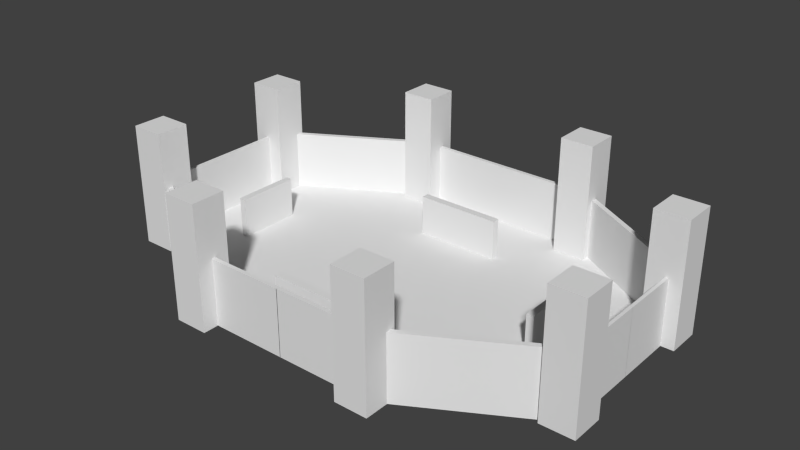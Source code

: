 # Source: arena1.blend  (saved by Blender 2.70.0; exported with 4.5.12 LTS)
import bpy
from mathutils import Matrix  # noqa: F401  (used for matrix-valued properties, if any)

bpy.ops.wm.read_factory_settings(use_empty=True)
scene = bpy.context.scene
scene.name = 'Scene'

# ---- collections
col_collection_1 = bpy.data.collections.new('Collection 1'); scene.collection.children.link(col_collection_1)

# ---- world
world_world = bpy.data.worlds.new('World'); scene.world = world_world
world_world.color = (0.05088, 0.05088, 0.05088)
world_world.use_sun_shadow = False
world_world.sun_shadow_jitter_overblur = 0.0
world_world.cycles.sampling_method = 'MANUAL'
world_world.cycles.sample_map_resolution = 256

# ---- meshes
me_cube = bpy.data.meshes.new('Cube')
me_cube.from_pydata([(0.0, 0.0, -1.0), (4.464, 7.3, -1.0), (10.95, 3.571, -1.0), (10.95, 0.0, -1.0), (0.0, 0.0, -0.7318), (4.464, 7.3, -0.7318), (10.95, 3.571, -0.7318), (10.95, 0.0, -0.7318), (0.0, 7.3, -1.005), (0.0, 7.3, -0.7363), (4.613, 7.486, -1.0), (11.1, 3.757, -1.0), (11.1, -0.004235, -1.0), (4.613, 7.486, -0.7318), (11.1, 3.757, -0.7318), (11.1, -0.004235, -0.7318), (-0.01217, 7.486, -1.005), (-0.01217, 7.486, -0.7363), (4.463, 7.301, 2.118), (10.95, 3.571, 2.118), (10.95, 0.0003481, 2.118), (-0.0009446, 7.3, 2.114), (4.612, 7.486, 2.118), (11.1, 3.757, 2.118), (11.1, -0.003887, 2.118), (-0.01312, 7.486, 2.114)], [(4, 6), (0, 2)], [(4, 5, 1, 0), (8, 9, 17, 16), (13, 17, 25, 22), (7, 4, 0, 3), (0, 1, 2, 3), (7, 6, 5, 4), (1, 8, 16, 10), (5, 9, 4), (8, 1, 0), (8, 0, 4, 9), (13, 14, 11, 10), (14, 15, 12, 11), (13, 10, 16, 17), (3, 2, 11, 12), (7, 3, 12, 15), (17, 9, 21, 25), (2, 1, 10, 11), (7, 15, 24, 20), (21, 18, 22, 25), (19, 20, 24, 23), (18, 19, 23, 22), (15, 14, 23, 24), (14, 13, 22, 23), (9, 5, 18, 21), (6, 7, 20, 19), (5, 6, 19, 18)])
me_cube.use_remesh_preserve_volume = False
me_cube.use_remesh_preserve_attributes = False
me_cube.use_mirror_vertex_groups = False
me_cube.update()
me_cube_016 = bpy.data.meshes.new('Cube.016')
me_cube_016.from_pydata([(-1.0, -1.0, -1.0), (-1.0, 1.0, -1.0), (1.0, 1.0, -1.0), (1.0, -1.0, -1.0), (-1.0, -1.0, 1.0), (-1.0, 1.0, 1.0), (1.0, 1.0, 1.0), (1.0, -1.0, 1.0)], [], [(4, 5, 1, 0), (5, 6, 2, 1), (6, 7, 3, 2), (7, 4, 0, 3), (0, 1, 2, 3), (7, 6, 5, 4)])
me_cube_016.use_remesh_preserve_volume = False
me_cube_016.use_remesh_preserve_attributes = False
me_cube_016.use_mirror_vertex_groups = False
me_cube_016.update()
me_cube_015 = bpy.data.meshes.new('Cube.015')
me_cube_015.from_pydata([(-1.0, -1.0, -1.0), (-1.0, 1.0, -1.0), (1.0, 1.0, -1.0), (1.0, -1.0, -1.0), (-1.0, -1.0, 1.0), (-1.0, 1.0, 1.0), (1.0, 1.0, 1.0), (1.0, -1.0, 1.0)], [], [(4, 5, 1, 0), (5, 6, 2, 1), (6, 7, 3, 2), (7, 4, 0, 3), (0, 1, 2, 3), (7, 6, 5, 4)])
me_cube_015.use_remesh_preserve_volume = False
me_cube_015.use_remesh_preserve_attributes = False
me_cube_015.use_mirror_vertex_groups = False
me_cube_015.update()
me_cube_013 = bpy.data.meshes.new('Cube.013')
me_cube_013.from_pydata([(-1.0, -1.0, -1.0), (-1.0, 1.0, -1.0), (1.0, 1.0, -1.0), (1.0, -1.0, -1.0), (-1.0, -1.0, 1.0), (-1.0, 1.0, 1.0), (1.0, 1.0, 1.0), (1.0, -1.0, 1.0)], [], [(4, 5, 1, 0), (5, 6, 2, 1), (6, 7, 3, 2), (7, 4, 0, 3), (0, 1, 2, 3), (7, 6, 5, 4)])
me_cube_013.use_remesh_preserve_volume = False
me_cube_013.use_remesh_preserve_attributes = False
me_cube_013.use_mirror_vertex_groups = False
me_cube_013.update()
me_cube_012 = bpy.data.meshes.new('Cube.012')
me_cube_012.from_pydata([(-1.0, -1.0, -1.0), (-1.0, 1.0, -1.0), (1.0, 1.0, -1.0), (1.0, -1.0, -1.0), (-1.0, -1.0, 1.0), (-1.0, 1.0, 1.0), (1.0, 1.0, 1.0), (1.0, -1.0, 1.0)], [], [(4, 5, 1, 0), (5, 6, 2, 1), (6, 7, 3, 2), (7, 4, 0, 3), (0, 1, 2, 3), (7, 6, 5, 4)])
me_cube_012.use_remesh_preserve_volume = False
me_cube_012.use_remesh_preserve_attributes = False
me_cube_012.use_mirror_vertex_groups = False
me_cube_012.update()
me_cube_010 = bpy.data.meshes.new('Cube.010')
me_cube_010.from_pydata([(-1.0, -1.0, -1.0), (-1.0, 1.0, -1.0), (1.0, 1.0, -1.0), (1.0, -1.0, -1.0), (-1.0, -1.0, 15.36), (-1.0, 1.0, 15.36), (1.0, 1.0, 15.36), (1.0, -1.0, 15.36)], [], [(4, 5, 1, 0), (5, 6, 2, 1), (6, 7, 3, 2), (7, 4, 0, 3), (0, 1, 2, 3), (7, 6, 5, 4)])
me_cube_010.use_remesh_preserve_volume = False
me_cube_010.use_remesh_preserve_attributes = False
me_cube_010.use_mirror_vertex_groups = False
me_cube_010.update()
me_cube_009 = bpy.data.meshes.new('Cube.009')
me_cube_009.from_pydata([(-1.0, -1.0, -1.0), (-1.0, 1.0, -1.0), (1.0, 1.0, -1.0), (1.0, -1.0, -1.0), (-1.0, -1.0, 15.36), (-1.0, 1.0, 15.36), (1.0, 1.0, 15.36), (1.0, -1.0, 15.36)], [], [(4, 5, 1, 0), (5, 6, 2, 1), (6, 7, 3, 2), (7, 4, 0, 3), (0, 1, 2, 3), (7, 6, 5, 4)])
me_cube_009.use_remesh_preserve_volume = False
me_cube_009.use_remesh_preserve_attributes = False
me_cube_009.use_mirror_vertex_groups = False
me_cube_009.update()
me_cube_008 = bpy.data.meshes.new('Cube.008')
me_cube_008.from_pydata([(-1.0, -1.0, -1.0), (-1.0, 1.0, -1.0), (1.0, 1.0, -1.0), (1.0, -1.0, -1.0), (-1.0, -1.0, 15.36), (-1.0, 1.0, 15.36), (1.0, 1.0, 15.36), (1.0, -1.0, 15.36)], [], [(4, 5, 1, 0), (5, 6, 2, 1), (6, 7, 3, 2), (7, 4, 0, 3), (0, 1, 2, 3), (7, 6, 5, 4)])
me_cube_008.use_remesh_preserve_volume = False
me_cube_008.use_remesh_preserve_attributes = False
me_cube_008.use_mirror_vertex_groups = False
me_cube_008.update()
me_cube_007 = bpy.data.meshes.new('Cube.007')
me_cube_007.from_pydata([(-1.0, -1.0, -1.0), (-1.0, 1.0, -1.0), (1.0, 1.0, -1.0), (1.0, -1.0, -1.0), (-1.0, -1.0, 15.36), (-1.0, 1.0, 15.36), (1.0, 1.0, 15.36), (1.0, -1.0, 15.36)], [], [(4, 5, 1, 0), (5, 6, 2, 1), (6, 7, 3, 2), (7, 4, 0, 3), (0, 1, 2, 3), (7, 6, 5, 4)])
me_cube_007.use_remesh_preserve_volume = False
me_cube_007.use_remesh_preserve_attributes = False
me_cube_007.use_mirror_vertex_groups = False
me_cube_007.update()
me_cube_006 = bpy.data.meshes.new('Cube.006')
me_cube_006.from_pydata([(-1.0, -1.0, -1.0), (-1.0, 1.0, -1.0), (1.0, 1.0, -1.0), (1.0, -1.0, -1.0), (-1.0, -1.0, 15.36), (-1.0, 1.0, 15.36), (1.0, 1.0, 15.36), (1.0, -1.0, 15.36)], [], [(4, 5, 1, 0), (5, 6, 2, 1), (6, 7, 3, 2), (7, 4, 0, 3), (0, 1, 2, 3), (7, 6, 5, 4)])
me_cube_006.use_remesh_preserve_volume = False
me_cube_006.use_remesh_preserve_attributes = False
me_cube_006.use_mirror_vertex_groups = False
me_cube_006.update()
me_cube_005 = bpy.data.meshes.new('Cube.005')
me_cube_005.from_pydata([(-1.0, -1.0, -1.0), (-1.0, 1.0, -1.0), (1.0, 1.0, -1.0), (1.0, -1.0, -1.0), (-1.0, -1.0, 15.36), (-1.0, 1.0, 15.36), (1.0, 1.0, 15.36), (1.0, -1.0, 15.36)], [], [(4, 5, 1, 0), (5, 6, 2, 1), (6, 7, 3, 2), (7, 4, 0, 3), (0, 1, 2, 3), (7, 6, 5, 4)])
me_cube_005.use_remesh_preserve_volume = False
me_cube_005.use_remesh_preserve_attributes = False
me_cube_005.use_mirror_vertex_groups = False
me_cube_005.update()
me_cube_004 = bpy.data.meshes.new('Cube.004')
me_cube_004.from_pydata([(-1.0, -1.0, -1.0), (-1.0, 1.0, -1.0), (1.0, 1.0, -1.0), (1.0, -1.0, -1.0), (-1.0, -1.0, 15.36), (-1.0, 1.0, 15.36), (1.0, 1.0, 15.36), (1.0, -1.0, 15.36)], [], [(4, 5, 1, 0), (5, 6, 2, 1), (6, 7, 3, 2), (7, 4, 0, 3), (0, 1, 2, 3), (7, 6, 5, 4)])
me_cube_004.use_remesh_preserve_volume = False
me_cube_004.use_remesh_preserve_attributes = False
me_cube_004.use_mirror_vertex_groups = False
me_cube_004.update()
me_cube_001 = bpy.data.meshes.new('Cube.001')
me_cube_001.from_pydata([(-1.0, -1.0, -1.0), (-1.0, 1.0, -1.0), (1.0, 1.0, -1.0), (1.0, -1.0, -1.0), (-1.0, -1.0, 15.36), (-1.0, 1.0, 15.36), (1.0, 1.0, 15.36), (1.0, -1.0, 15.36)], [], [(4, 5, 1, 0), (5, 6, 2, 1), (6, 7, 3, 2), (7, 4, 0, 3), (0, 1, 2, 3), (7, 6, 5, 4)])
me_cube_001.use_remesh_preserve_volume = False
me_cube_001.use_remesh_preserve_attributes = False
me_cube_001.use_mirror_vertex_groups = False
me_cube_001.update()

# ---- objects
ob_main = bpy.data.objects.new('main', me_cube)
ob_shortwall_2 = bpy.data.objects.new('shortwall 2', me_cube_016)
ob_shortwall1 = bpy.data.objects.new('shortwall1', me_cube_015)
ob_longwall_2 = bpy.data.objects.new('longwall 2', me_cube_013)
ob_longwall1 = bpy.data.objects.new('longwall1', me_cube_012)
ob_pillar_007 = bpy.data.objects.new('pillar.007', me_cube_010)
ob_pillar_006 = bpy.data.objects.new('pillar.006', me_cube_009)
ob_pillar_005 = bpy.data.objects.new('pillar.005', me_cube_008)
ob_pillar_004 = bpy.data.objects.new('pillar.004', me_cube_007)
ob_pillar_003 = bpy.data.objects.new('pillar.003', me_cube_006)
ob_pillar_002 = bpy.data.objects.new('pillar.002', me_cube_005)
ob_pillar_001 = bpy.data.objects.new('pillar.001', me_cube_004)
ob_pillar = bpy.data.objects.new('pillar', me_cube_001)

# ---- transforms, parenting, visibility, modifiers, constraints
ob_main.location = (0.01048, 0.07451, 0.8294)
ob_main.lineart.crease_threshold = 0.0
_m = ob_main.modifiers.new('Mirror', 'MIRROR')
_m.use_axis = (True, True, False)
ob_shortwall_2.location = (7.683, -0.03173, 0.9957)
ob_shortwall_2.scale = (0.16, 1.5, 1.0)
ob_shortwall_2.lineart.crease_threshold = 0.0
ob_shortwall1.location = (-8.24, -0.03173, 0.9957)
ob_shortwall1.scale = (0.16, 1.5, 1.0)
ob_shortwall1.lineart.crease_threshold = 0.0
ob_longwall_2.location = (0.009934, -5.402, 0.9957)
ob_longwall_2.scale = (2.02, 0.18, 1.0)
ob_longwall_2.lineart.crease_threshold = 0.0
ob_longwall1.location = (0.02049, 4.186, 0.9957)
ob_longwall1.scale = (2.02, 0.18, 1.0)
ob_longwall1.lineart.crease_threshold = 0.0
ob_pillar_007.location = (10.92, -3.672, 0.1722)
ob_pillar_007.scale = (0.794, 0.794, 0.3564)
ob_pillar_007.lineart.crease_threshold = 0.0
ob_pillar_006.location = (4.426, -7.407, 0.1722)
ob_pillar_006.scale = (0.794, 0.794, 0.3564)
ob_pillar_006.lineart.crease_threshold = 0.0
ob_pillar_005.location = (-4.422, -7.349, 0.1722)
ob_pillar_005.scale = (0.794, 0.794, 0.3564)
ob_pillar_005.lineart.crease_threshold = 0.0
ob_pillar_004.location = (-10.94, -3.672, 0.1722)
ob_pillar_004.scale = (0.794, 0.794, 0.3564)
ob_pillar_004.lineart.crease_threshold = 0.0
ob_pillar_003.location = (-10.97, 3.654, 0.1722)
ob_pillar_003.scale = (0.794, 0.794, 0.3564)
ob_pillar_003.lineart.crease_threshold = 0.0
ob_pillar_002.location = (-4.394, 7.388, 0.1722)
ob_pillar_002.scale = (0.794, 0.794, 0.3564)
ob_pillar_002.lineart.crease_threshold = 0.0
ob_pillar_001.location = (10.92, 3.66, 0.1913)
ob_pillar_001.scale = (0.794, 0.794, 0.3564)
ob_pillar_001.lineart.crease_threshold = 0.0
ob_pillar.location = (4.455, 7.36, 0.1722)
ob_pillar.scale = (0.794, 0.794, 0.3564)
ob_pillar.lineart.crease_threshold = 0.0

# ---- collection membership
col_collection_1.objects.link(ob_main)
col_collection_1.objects.link(ob_shortwall_2)
col_collection_1.objects.link(ob_shortwall1)
col_collection_1.objects.link(ob_longwall_2)
col_collection_1.objects.link(ob_longwall1)
col_collection_1.objects.link(ob_pillar_007)
col_collection_1.objects.link(ob_pillar_006)
col_collection_1.objects.link(ob_pillar_005)
col_collection_1.objects.link(ob_pillar_004)
col_collection_1.objects.link(ob_pillar_003)
col_collection_1.objects.link(ob_pillar_002)
col_collection_1.objects.link(ob_pillar_001)
col_collection_1.objects.link(ob_pillar)

# ---- scene / render settings (as saved in the file)
scene.frame_start = 1; scene.frame_end = 250; scene.frame_set(1)
scene.render.engine = 'CYCLES'
scene.render.resolution_percentage = 50
scene.render.dither_intensity = 0.0
scene.cycles.use_denoising = False
scene.cycles.samples = 10
scene.cycles.sampling_pattern = 'TABULATED_SOBOL'
scene.cycles.light_sampling_threshold = 0.0
scene.cycles.use_adaptive_sampling = False
scene.cycles.use_light_tree = False
scene.cycles.blur_glossy = 0.0
scene.cycles.volume_bounces = 1
scene.cycles.pixel_filter_type = 'GAUSSIAN'
scene.cycles.sample_clamp_indirect = 0.0
scene.view_settings.view_transform = 'Standard'
bpy.context.view_layer.update()

# ---- added for rendering (the .blend has no active camera and no usable light): camera, sun
cam_auto = bpy.data.cameras.new('AutoCamera')
cam_auto.lens = 50.0
cam_auto.sensor_width = 36.0
cam_auto.clip_end = 1000.0
ob_auto_camera = bpy.data.objects.new('AutoCamera', cam_auto)
scene.collection.objects.link(ob_auto_camera)
ob_auto_camera.location = (27.0115, -32.4545, 24.3709)
ob_auto_camera.rotation_euler = (1.09748, -7.21219e-08, 0.694738)
scene.camera = ob_auto_camera
light_auto_sun = bpy.data.lights.new('AutoSun', 'SUN')
light_auto_sun.energy = 3.0
light_auto_sun.angle = 0.0523599
ob_auto_sun = bpy.data.objects.new('AutoSun', light_auto_sun)
scene.collection.objects.link(ob_auto_sun)
ob_auto_sun.rotation_euler = (0.872665, 0.174533, 0.523599)
bpy.context.view_layer.update()
